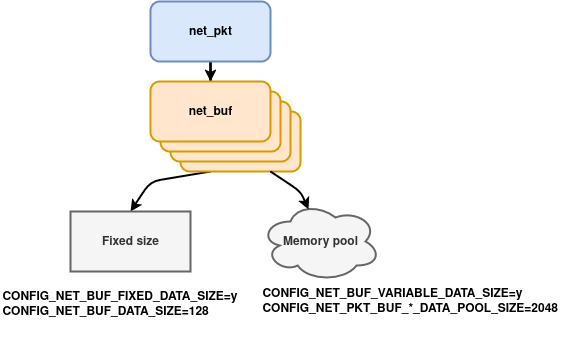

The diagram above was exported from draw.io. Its source (the exported page's mxGraphModel, read from the mxfile embedded in the PNG):
<mxGraphModel dx="967" dy="501" grid="0" gridSize="10" guides="1" tooltips="1" connect="1" arrows="1" fold="1" page="1" pageScale="1" pageWidth="850" pageHeight="1100" math="0" shadow="0">
  <root>
    <mxCell id="0" />
    <mxCell id="1" parent="0" />
    <mxCell id="0k2xEQbdf6Zn-GPk7eId-6" value="" style="edgeStyle=orthogonalEdgeStyle;rounded=0;orthogonalLoop=1;jettySize=auto;html=1;strokeWidth=2;fontStyle=1" edge="1" parent="1" source="0k2xEQbdf6Zn-GPk7eId-1" target="0k2xEQbdf6Zn-GPk7eId-5">
      <mxGeometry relative="1" as="geometry" />
    </mxCell>
    <mxCell id="0k2xEQbdf6Zn-GPk7eId-1" value="net_pkt" style="rounded=1;whiteSpace=wrap;html=1;strokeWidth=2;fontStyle=1;fillColor=#dae8fc;strokeColor=#6c8ebf;" vertex="1" parent="1">
      <mxGeometry x="280" y="170" width="120" height="60" as="geometry" />
    </mxCell>
    <mxCell id="0k2xEQbdf6Zn-GPk7eId-11" style="rounded=1;orthogonalLoop=1;jettySize=auto;html=1;exitX=0.25;exitY=1;exitDx=0;exitDy=0;entryX=0.5;entryY=0;entryDx=0;entryDy=0;strokeWidth=2;fontStyle=1;curved=0;" edge="1" parent="1" source="0k2xEQbdf6Zn-GPk7eId-2" target="0k2xEQbdf6Zn-GPk7eId-10">
      <mxGeometry relative="1" as="geometry">
        <Array as="points">
          <mxPoint x="280" y="350" />
        </Array>
      </mxGeometry>
    </mxCell>
    <mxCell id="0k2xEQbdf6Zn-GPk7eId-2" value="net_buf" style="rounded=1;whiteSpace=wrap;html=1;strokeWidth=2;fontStyle=1;fillColor=#ffe6cc;strokeColor=#d79b00;" vertex="1" parent="1">
      <mxGeometry x="310" y="280" width="120" height="60" as="geometry" />
    </mxCell>
    <mxCell id="0k2xEQbdf6Zn-GPk7eId-3" value="net_buf" style="rounded=1;whiteSpace=wrap;html=1;strokeWidth=2;fontStyle=1;fillColor=#ffe6cc;strokeColor=#d79b00;" vertex="1" parent="1">
      <mxGeometry x="300" y="270" width="120" height="60" as="geometry" />
    </mxCell>
    <mxCell id="0k2xEQbdf6Zn-GPk7eId-4" value="net_buf" style="rounded=1;whiteSpace=wrap;html=1;strokeWidth=2;fontStyle=1;fillColor=#ffe6cc;strokeColor=#d79b00;" vertex="1" parent="1">
      <mxGeometry x="290" y="260" width="120" height="60" as="geometry" />
    </mxCell>
    <mxCell id="0k2xEQbdf6Zn-GPk7eId-5" value="net_buf" style="rounded=1;whiteSpace=wrap;html=1;strokeWidth=2;fontStyle=1;fillColor=#ffe6cc;strokeColor=#d79b00;" vertex="1" parent="1">
      <mxGeometry x="280" y="250" width="120" height="60" as="geometry" />
    </mxCell>
    <mxCell id="0k2xEQbdf6Zn-GPk7eId-9" value="Memory pool" style="ellipse;shape=cloud;whiteSpace=wrap;html=1;strokeWidth=2;fontStyle=1;fillColor=#f5f5f5;fontColor=#333333;strokeColor=#666666;" vertex="1" parent="1">
      <mxGeometry x="390" y="370" width="120" height="80" as="geometry" />
    </mxCell>
    <mxCell id="0k2xEQbdf6Zn-GPk7eId-10" value="&lt;div&gt;Fixed size&lt;/div&gt;" style="rounded=0;whiteSpace=wrap;html=1;strokeWidth=2;fontStyle=1;fillColor=#f5f5f5;fontColor=#333333;strokeColor=#666666;" vertex="1" parent="1">
      <mxGeometry x="200" y="380" width="120" height="60" as="geometry" />
    </mxCell>
    <mxCell id="0k2xEQbdf6Zn-GPk7eId-12" style="rounded=1;orthogonalLoop=1;jettySize=auto;html=1;exitX=0.75;exitY=1;exitDx=0;exitDy=0;entryX=0.4;entryY=0.1;entryDx=0;entryDy=0;entryPerimeter=0;strokeColor=default;strokeWidth=2;fontStyle=1;curved=0;" edge="1" parent="1" source="0k2xEQbdf6Zn-GPk7eId-2" target="0k2xEQbdf6Zn-GPk7eId-9">
      <mxGeometry relative="1" as="geometry">
        <Array as="points">
          <mxPoint x="430" y="360" />
        </Array>
      </mxGeometry>
    </mxCell>
    <mxCell id="0k2xEQbdf6Zn-GPk7eId-13" value="&lt;div align=&quot;left&quot;&gt;&lt;b&gt;CONFIG_NET_BUF_VARIABLE_DATA_SIZE=y&lt;/b&gt;&lt;/div&gt;&lt;div align=&quot;left&quot;&gt;&lt;b&gt;CONFIG_NET_PKT_BUF_*_DATA_POOL_SIZE=2048&lt;/b&gt;&lt;/div&gt;" style="text;html=1;align=left;verticalAlign=middle;resizable=0;points=[];autosize=1;strokeColor=none;fillColor=none;" vertex="1" parent="1">
      <mxGeometry x="390" y="450" width="320" height="40" as="geometry" />
    </mxCell>
    <mxCell id="0k2xEQbdf6Zn-GPk7eId-14" value="&lt;div align=&quot;left&quot;&gt;&lt;b&gt;CONFIG_NET_BUF_FIXED_DATA_SIZE=y&lt;br&gt;&lt;/b&gt;&lt;/div&gt;&lt;div align=&quot;left&quot;&gt;&lt;b&gt;CONFIG_NET_BUF_DATA_SIZE=128&lt;/b&gt;&lt;/div&gt;&lt;div align=&quot;left&quot;&gt;&lt;br&gt;&lt;/div&gt;" style="text;html=1;align=left;verticalAlign=middle;resizable=0;points=[];autosize=1;strokeColor=none;fillColor=none;" vertex="1" parent="1">
      <mxGeometry x="130" y="450" width="260" height="60" as="geometry" />
    </mxCell>
  </root>
</mxGraphModel>